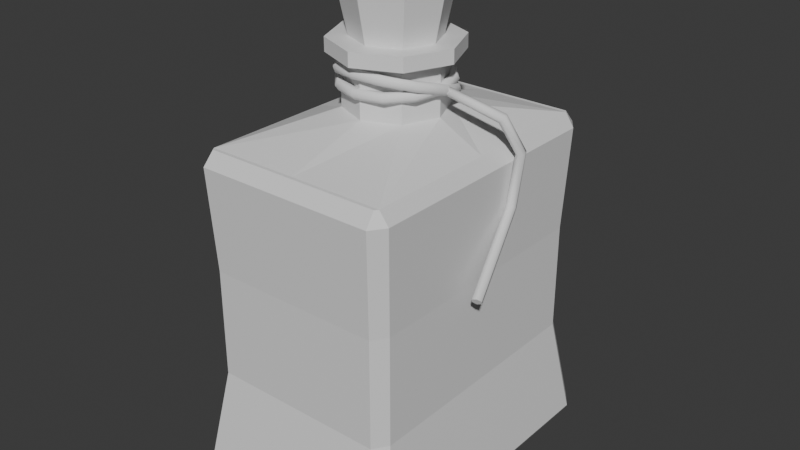 # Source: test_Bottle.blend  (saved by Blender 4.5.90; exported with 4.5.12 LTS)
import bpy
from mathutils import Matrix  # noqa: F401  (used for matrix-valued properties, if any)

bpy.ops.wm.read_factory_settings(use_empty=True)
scene = bpy.context.scene
scene.name = 'Scene'

# ---- collections
col_collection = bpy.data.collections.new('Collection'); scene.collection.children.link(col_collection)

# ---- materials (node trees are filled in below, after node groups)
mat_material = bpy.data.materials.new('Material')
mat_material.alpha_threshold = 0.0
mat_material.roughness = 0.5
mat_material.line_color = (0.0, 0.0, 0.0, 1.0)

# ---- material node trees
mat_material.use_nodes = True; mat_material.node_tree.nodes.clear()
_N = mat_material.node_tree.nodes; _L = mat_material.node_tree.links
n0 = _N.new('ShaderNodeOutputMaterial'); n0.name = 'Material Output'; n0.location = (200, 100)
n1 = _N.new('ShaderNodeBsdfPrincipled'); n1.name = 'Principled BSDF'; n1.location = (-200, 100)
n1.inputs[3].default_value = 1.45
_L.new(n1.outputs[0], n0.inputs[0])
n0.is_active_output = True

# ---- world
world_world = bpy.data.worlds.new('World'); scene.world = world_world
world_world.use_nodes = True; world_world.node_tree.nodes.clear()
_N = world_world.node_tree.nodes; _L = world_world.node_tree.links
n0 = _N.new('ShaderNodeOutputWorld'); n0.name = 'World Output'; n0.location = (200, 100)
n1 = _N.new('ShaderNodeBackground'); n1.name = 'Background'; n1.location = (-200, 100)
n1.inputs[0].default_value = (0.05088, 0.05088, 0.05088, 1.0)
_L.new(n1.outputs[0], n0.inputs[0])
n0.is_active_output = True
world_world.color = (0.05088, 0.05088, 0.05088)
world_world.sun_shadow_jitter_overblur = 0.0

# ---- meshes
me_cube = bpy.data.meshes.new('Cube')
me_cube.from_pydata([(0.9595, 0.8631, 1.32), (0.9595, 0.8631, 0.6802), (0.8631, 0.9595, 0.6802), (0.8631, 0.9595, 1.32), (-0.8631, -0.9595, 0.6802), (-0.8631, -0.9595, 1.32), (-0.9595, -0.8631, 1.32), (-0.9595, -0.8631, 0.6802), (0.8631, -0.9595, 1.32), (0.8631, -0.9595, 0.6802), (0.9595, -0.8631, 0.6802), (0.9595, -0.8631, 1.32), (-0.8631, 0.9595, 1.32), (-0.8631, 0.9595, 0.6802), (-0.9595, 0.8631, 0.6802), (-0.9595, 0.8631, 1.32), (0.9827, 1.035, 0.0), (0.9842, 1.094, 0.07301), (1.094, 0.9842, 0.07301), (1.019, 0.9988, 0.0), (1.019, -0.9988, 0.0), (1.094, -0.9842, 0.07301), (0.9827, -1.035, 0.0), (0.9842, -1.094, 0.07301), (-1.019, 0.9988, 0.0), (-1.094, 0.9842, 0.07301), (-0.9827, 1.035, 0.0), (-0.9842, 1.094, 0.07301), (-0.9827, -1.035, 0.0), (-0.9842, -1.094, 0.07301), (-1.094, -0.9842, 0.07301), (-1.019, -0.9988, 0.0), (0.333, 0.2332, 2.137), (0.9954, 0.8954, 1.923), (0.8831, 0.923, 2.0), (0.8954, 0.9954, 1.923), (0.8831, -0.923, 2.0), (0.8954, -0.9954, 1.923), (0.9954, -0.8954, 1.923), (0.333, -0.2332, 2.137), (-0.8831, 0.923, 2.0), (-0.8954, 0.9954, 1.923), (-0.9954, 0.8954, 1.923), (-0.333, 0.2332, 2.137), (-0.333, -0.2332, 2.137), (-0.9954, -0.8954, 1.923), (-0.8831, -0.923, 2.0), (-0.8954, -0.9954, 1.923), (0.9072, 0.8995, 2.0), (0.9072, -0.8995, 2.0), (-0.9072, -0.8995, 2.0), (-0.9072, 0.8995, 2.0), (-0.9595, 0.0, 0.6802), (-0.9595, 0.0, 1.32), (0.9595, 0.0, 0.6802), (0.9595, 0.0, 1.32), (1.019, 0.0, 0.0), (1.094, 0.0, 0.07301), (-1.094, 0.0, 0.07301), (-1.019, 0.0, 0.0), (0.9072, 0.0, 2.0), (0.9954, 0.0, 1.923), (-0.9954, 0.0, 1.923), (-0.9072, 0.0, 2.0), (0.4709, 2.49e-08, 2.137), (-0.4709, -2.49e-08, 2.137), (0.0, -0.9595, 0.6802), (0.0, -0.9595, 1.32), (0.0, 0.9595, 0.6802), (0.0, 0.9595, 1.32), (0.0, 1.035, 0.0), (0.0, 1.094, 0.07301), (0.0, -1.094, 0.07301), (0.0, -1.035, 0.0), (1.192e-07, 0.9988, 0.0), (1.192e-07, -0.9988, 0.0), (0.0, 0.923, 2.0), (0.0, 0.9954, 1.923), (0.0, -0.9954, 1.923), (0.0, -0.923, 2.0), (0.0, 0.8995, 2.0), (0.0, -0.8995, 2.0), (-4.3e-08, 0.3298, 2.137), (2.81e-08, -0.3298, 2.137), (0.6031, 3.243e-08, 2.432), (1.192e-07, 0.0, 0.0), (0.4709, 2.49e-08, 2.432), (0.333, -0.2332, 2.432), (-0.4709, -2.49e-08, 2.432), (-0.333, 0.2332, 2.432), (-4.3e-08, 0.3298, 2.432), (0.333, 0.2332, 2.432), (2.81e-08, -0.3298, 2.432), (-0.333, -0.2332, 2.432), (0.4264, -0.2987, 2.432), (-0.6031, -3.135e-08, 2.432), (-0.4264, 0.2987, 2.432), (-5.43e-08, 0.4224, 2.432), (0.4264, 0.2987, 2.432), (3.676e-08, -0.4224, 2.432), (-0.4264, -0.2987, 2.432), (7.71e-10, 5.402e-10, 2.512), (0.6031, 3.243e-08, 2.512), (0.4264, -0.2987, 2.512), (-0.6031, -3.135e-08, 2.512), (-0.4264, 0.2987, 2.512), (-5.43e-08, 0.4224, 2.512), (0.4264, 0.2987, 2.512), (3.676e-08, -0.4224, 2.512), (-0.4264, -0.2987, 2.512)], [], [(52, 14, 15, 53), (66, 4, 5, 67), (54, 10, 11, 55), (68, 2, 3, 69), (12, 15, 14, 13), (8, 11, 10, 9), (4, 7, 6, 5), (0, 3, 2, 1), (19, 18, 17, 16), (31, 30, 29, 28), (22, 23, 21, 20), (26, 27, 25, 24), (70, 71, 27, 26), (56, 57, 18, 19), (58, 59, 24, 25), (72, 73, 28, 29), (74, 70, 26, 24), (71, 17, 2, 68), (1, 2, 17, 18), (57, 21, 10, 54), (85, 75, 20, 56), (75, 73, 22, 20), (9, 10, 21, 23), (72, 29, 4, 66), (58, 25, 14, 52), (13, 14, 25, 27), (29, 30, 7, 4), (34, 35, 33, 48), (46, 47, 45, 50), (49, 38, 37, 36), (51, 42, 41, 40), (76, 77, 35, 34), (60, 61, 38, 49), (62, 63, 50, 45), (78, 79, 36, 37), (33, 35, 3, 0), (80, 76, 34, 48), (55, 11, 38, 61), (82, 90, 89, 43), (69, 3, 35, 77), (37, 38, 11, 8), (81, 79, 46, 50), (67, 5, 47, 78), (41, 42, 15, 12), (53, 15, 42, 62), (5, 6, 45, 47), (64, 60, 49, 39), (65, 63, 51, 43), (82, 80, 48, 32), (83, 81, 50, 44), (44, 50, 63, 65), (32, 48, 60, 64), (6, 53, 62, 45), (65, 88, 93, 44), (0, 55, 61, 33), (42, 51, 63, 62), (48, 33, 61, 60), (30, 58, 52, 7), (74, 85, 56, 19), (18, 57, 54, 1), (30, 31, 59, 58), (20, 21, 57, 56), (1, 54, 55, 0), (7, 52, 53, 6), (24, 59, 85, 74), (43, 89, 88, 65), (39, 49, 81, 83), (43, 51, 80, 82), (8, 67, 78, 37), (49, 36, 79, 81), (12, 69, 77, 41), (83, 92, 87, 39), (51, 40, 76, 80), (47, 46, 79, 78), (40, 41, 77, 76), (23, 72, 66, 9), (31, 28, 73, 75), (59, 31, 75, 85), (27, 71, 68, 13), (19, 16, 70, 74), (23, 22, 73, 72), (16, 17, 71, 70), (13, 68, 69, 12), (9, 66, 67, 8), (90, 97, 96, 89), (87, 94, 84, 86), (91, 98, 97, 90), (86, 84, 98, 91), (32, 91, 90, 82), (39, 87, 86, 64), (44, 93, 92, 83), (64, 86, 91, 32), (94, 103, 102, 84), (98, 107, 106, 97), (84, 102, 107, 98), (100, 109, 108, 99), (88, 95, 100, 93), (92, 99, 94, 87), (89, 96, 95, 88), (93, 100, 99, 92), (105, 106, 101, 104), (103, 108, 101, 102), (97, 106, 105, 96), (95, 104, 109, 100), (99, 108, 103, 94), (96, 105, 104, 95), (107, 102, 101, 106), (101, 108, 109, 104)])
_uv = me_cube.uv_layers.new(name='UVMap')
_uv.uv.foreach_set('vector', [0.4583, 0.125, 0.4583, 0.2374, 0.5417, 0.2374, 0.5417, 0.125, 0.4573, 0.8718, 0.4583, 0.9874, 0.5417, 0.9874, 0.5427, 0.8718, 0.4583, 0.625, 0.4583, 0.7374, 0.5417, 0.7374, 0.5417, 0.625, 0.4573, 0.3782, 0.4562, 0.4938, 0.5438, 0.4938, 0.5427, 0.3782, 0.5417, 0.2626, 0.5417, 0.2374, 0.4583, 0.2374, 0.4583, 0.2626, 0.5438, 0.7562, 0.5417, 0.7374, 0.4583, 0.7374, 0.4562, 0.7562, 0.4583, 0.0, 0.4583, 0.01256, 0.5417, 0.01256, 0.5417, 0.0, 0.5417, 0.5126, 0.5438, 0.4938, 0.4562, 0.4938, 0.4583, 0.5126, 0.3648, 0.5126, 0.3839, 0.5126, 0.3766, 0.4938, 0.3626, 0.5065, 0.1352, 0.7374, 0.125, 0.7359, 0.1392, 0.75, 0.1394, 0.7415, 0.3626, 0.7435, 0.3766, 0.7562, 0.3839, 0.7374, 0.3648, 0.7374, 0.1394, 0.5085, 0.1392, 0.5, 0.125, 0.5141, 0.1352, 0.5126, 0.251, 0.5075, 0.2579, 0.4969, 0.1392, 0.5, 0.1394, 0.5085, 0.3648, 0.625, 0.3839, 0.625, 0.3839, 0.5126, 0.3648, 0.5126, 0.125, 0.625, 0.1352, 0.625, 0.1352, 0.5126, 0.125, 0.5141, 0.2579, 0.7531, 0.251, 0.7425, 0.1394, 0.7415, 0.1392, 0.75, 0.25, 0.5126, 0.251, 0.5075, 0.1394, 0.5085, 0.1352, 0.5126, 0.3803, 0.3782, 0.3766, 0.4938, 0.4562, 0.4938, 0.4573, 0.3782, 0.4583, 0.5126, 0.4562, 0.4938, 0.3766, 0.4938, 0.3839, 0.5126, 0.3839, 0.625, 0.3839, 0.7374, 0.4583, 0.7374, 0.4583, 0.625, 0.25, 0.625, 0.25, 0.7374, 0.3648, 0.7374, 0.3648, 0.625, 0.25, 0.7374, 0.251, 0.7425, 0.3626, 0.7435, 0.3648, 0.7374, 0.4562, 0.7562, 0.4583, 0.7374, 0.3839, 0.7374, 0.3766, 0.7562, 0.3803, 0.8718, 0.3839, 0.9874, 0.4583, 0.9874, 0.4573, 0.8718, 0.3839, 0.125, 0.3839, 0.2374, 0.4583, 0.2374, 0.4583, 0.125, 0.4583, 0.2626, 0.4583, 0.2374, 0.3839, 0.2374, 0.3839, 0.2626, 0.3839, 0.0, 0.3839, 0.01256, 0.4583, 0.01256, 0.4583, 0.0, 0.6328, 0.4952, 0.6215, 0.4938, 0.6156, 0.5126, 0.6366, 0.5126, 0.625, 0.003786, 0.6156, 0.0, 0.6156, 0.01256, 0.625, 0.01233, 0.6366, 0.7374, 0.6156, 0.7374, 0.6215, 0.7562, 0.6328, 0.7548, 0.625, 0.2379, 0.6156, 0.2374, 0.6156, 0.2626, 0.6251, 0.2642, 0.6289, 0.3797, 0.6185, 0.3782, 0.6215, 0.4938, 0.6328, 0.4952, 0.6366, 0.625, 0.6156, 0.625, 0.6156, 0.7374, 0.6366, 0.7374, 0.6156, 0.125, 0.625, 0.1251, 0.625, 0.01233, 0.6156, 0.01256, 0.6185, 0.8718, 0.6289, 0.8701, 0.6328, 0.7548, 0.6215, 0.7562, 0.6156, 0.5126, 0.6215, 0.4938, 0.5438, 0.4938, 0.5417, 0.5126, 0.75, 0.5126, 0.7466, 0.5024, 0.6328, 0.4952, 0.6366, 0.5126, 0.5417, 0.625, 0.5417, 0.7374, 0.6156, 0.7374, 0.6156, 0.625, 0.75, 0.569, 0.75, 0.569, 0.807, 0.569, 0.807, 0.569, 0.5427, 0.3782, 0.5438, 0.4938, 0.6215, 0.4938, 0.6185, 0.3782, 0.6215, 0.7562, 0.6156, 0.7374, 0.5417, 0.7374, 0.5438, 0.7562, 0.75, 0.7374, 0.7466, 0.7476, 0.8604, 0.7404, 0.8634, 0.7374, 0.5427, 0.8718, 0.5417, 0.9874, 0.6156, 0.9874, 0.6185, 0.8718, 0.6156, 0.2626, 0.6156, 0.2374, 0.5417, 0.2374, 0.5417, 0.2626, 0.5417, 0.125, 0.5417, 0.2374, 0.6156, 0.2374, 0.6156, 0.125, 0.5417, 0.0, 0.5417, 0.01256, 0.6156, 0.01256, 0.6156, 0.0, 0.693, 0.625, 0.6366, 0.625, 0.6366, 0.7374, 0.693, 0.681, 0.807, 0.625, 0.8634, 0.625, 0.8634, 0.5126, 0.807, 0.569, 0.75, 0.569, 0.75, 0.5126, 0.6366, 0.5126, 0.693, 0.569, 0.75, 0.681, 0.75, 0.7374, 0.8634, 0.7374, 0.807, 0.681, 0.807, 0.681, 0.8634, 0.7374, 0.8634, 0.625, 0.807, 0.625, 0.693, 0.569, 0.6366, 0.5126, 0.6366, 0.625, 0.693, 0.625, 0.5417, 0.01256, 0.5417, 0.125, 0.6156, 0.125, 0.6156, 0.01256, 0.807, 0.625, 0.807, 0.625, 0.807, 0.681, 0.807, 0.681, 0.5417, 0.5126, 0.5417, 0.625, 0.6156, 0.625, 0.6156, 0.5126, 0.6156, 0.2374, 0.625, 0.2379, 0.625, 0.1251, 0.6156, 0.125, 0.6366, 0.5126, 0.6156, 0.5126, 0.6156, 0.625, 0.6366, 0.625, 0.3839, 0.01256, 0.3839, 0.125, 0.4583, 0.125, 0.4583, 0.01256, 0.25, 0.5126, 0.25, 0.625, 0.3648, 0.625, 0.3648, 0.5126, 0.3839, 0.5126, 0.3839, 0.625, 0.4583, 0.625, 0.4583, 0.5126, 0.125, 0.7359, 0.1352, 0.7374, 0.1352, 0.625, 0.125, 0.625, 0.3648, 0.7374, 0.3839, 0.7374, 0.3839, 0.625, 0.3648, 0.625, 0.4583, 0.5126, 0.4583, 0.625, 0.5417, 0.625, 0.5417, 0.5126, 0.4583, 0.01256, 0.4583, 0.125, 0.5417, 0.125, 0.5417, 0.01256, 0.1352, 0.5126, 0.1352, 0.625, 0.25, 0.625, 0.25, 0.5126, 0.807, 0.569, 0.807, 0.569, 0.807, 0.625, 0.807, 0.625, 0.693, 0.681, 0.6366, 0.7374, 0.75, 0.7374, 0.75, 0.681, 0.807, 0.569, 0.8634, 0.5126, 0.75, 0.5126, 0.75, 0.569, 0.5438, 0.7562, 0.5427, 0.8718, 0.6185, 0.8718, 0.6215, 0.7562, 0.6366, 0.7374, 0.6328, 0.7548, 0.7466, 0.7476, 0.75, 0.7374, 0.5417, 0.2626, 0.5427, 0.3782, 0.6185, 0.3782, 0.6156, 0.2626, 0.75, 0.681, 0.75, 0.681, 0.693, 0.681, 0.693, 0.681, 0.8634, 0.5126, 0.8604, 0.5096, 0.7466, 0.5024, 0.75, 0.5126, 0.6156, 0.9874, 0.6251, 0.9853, 0.6289, 0.8701, 0.6185, 0.8718, 0.6251, 0.2642, 0.6156, 0.2626, 0.6185, 0.3782, 0.6289, 0.3797, 0.3766, 0.7562, 0.3803, 0.8718, 0.4573, 0.8718, 0.4562, 0.7562, 0.1352, 0.7374, 0.1394, 0.7415, 0.251, 0.7425, 0.25, 0.7374, 0.1352, 0.625, 0.1352, 0.7374, 0.25, 0.7374, 0.25, 0.625, 0.3839, 0.2626, 0.3803, 0.3782, 0.4573, 0.3782, 0.4583, 0.2626, 0.3648, 0.5126, 0.3626, 0.5065, 0.251, 0.5075, 0.25, 0.5126, 0.3766, 0.7562, 0.3626, 0.7435, 0.251, 0.7425, 0.2579, 0.7531, 0.3626, 0.5065, 0.3766, 0.4938, 0.2579, 0.4969, 0.251, 0.5075, 0.4583, 0.2626, 0.4573, 0.3782, 0.5427, 0.3782, 0.5417, 0.2626, 0.4562, 0.7562, 0.4573, 0.8718, 0.5427, 0.8718, 0.5438, 0.7562, 0.75, 0.569, 0.75, 0.569, 0.807, 0.569, 0.807, 0.569, 0.693, 0.681, 0.693, 0.681, 0.693, 0.625, 0.693, 0.625, 0.693, 0.569, 0.693, 0.569, 0.75, 0.569, 0.75, 0.569, 0.693, 0.625, 0.693, 0.625, 0.693, 0.569, 0.693, 0.569, 0.693, 0.569, 0.693, 0.569, 0.75, 0.569, 0.75, 0.569, 0.693, 0.681, 0.693, 0.681, 0.693, 0.625, 0.693, 0.625, 0.807, 0.681, 0.807, 0.681, 0.75, 0.681, 0.75, 0.681, 0.693, 0.625, 0.693, 0.625, 0.693, 0.569, 0.693, 0.569, 0.693, 0.681, 0.693, 0.681, 0.693, 0.625, 0.693, 0.625, 0.693, 0.569, 0.693, 0.569, 0.75, 0.569, 0.75, 0.569, 0.693, 0.625, 0.693, 0.625, 0.693, 0.569, 0.693, 0.569, 0.807, 0.681, 0.807, 0.681, 0.75, 0.681, 0.75, 0.681, 0.807, 0.625, 0.807, 0.625, 0.807, 0.681, 0.807, 0.681, 0.75, 0.681, 0.75, 0.681, 0.693, 0.681, 0.693, 0.681, 0.807, 0.569, 0.807, 0.569, 0.807, 0.625, 0.807, 0.625, 0.807, 0.681, 0.807, 0.681, 0.75, 0.681, 0.75, 0.681, 0.807, 0.569, 0.75, 0.569, 0.75, 0.625, 0.807, 0.625, 0.693, 0.681, 0.75, 0.681, 0.75, 0.625, 0.693, 0.625, 0.75, 0.569, 0.75, 0.569, 0.807, 0.569, 0.807, 0.569, 0.807, 0.625, 0.807, 0.625, 0.807, 0.681, 0.807, 0.681, 0.75, 0.681, 0.75, 0.681, 0.693, 0.681, 0.693, 0.681, 0.807, 0.569, 0.807, 0.569, 0.807, 0.625, 0.807, 0.625, 0.693, 0.569, 0.693, 0.625, 0.75, 0.625, 0.75, 0.569, 0.75, 0.625, 0.75, 0.681, 0.807, 0.681, 0.807, 0.625])
me_cube.materials.append(mat_material)
me_cube.use_mirror_vertex_groups = False
me_cube.update()
me_cube_001 = bpy.data.meshes.new('Cube.001')
me_cube_001.from_pydata([(0.3656, 1.942e-08, 2.385), (0.264, -0.1718, 2.385), (-0.3656, -1.796e-08, 2.385), (-0.264, 0.1718, 2.385), (-3.529e-08, 0.2484, 2.385), (0.264, 0.1718, 2.385), (2.255e-08, -0.2484, 2.385), (-0.264, -0.1718, 2.385), (6.012e-10, 4.212e-10, 2.385), (7.71e-10, 5.402e-10, 2.894), (0.5448, 2.839e-08, 2.894), (-0.5448, -2.731e-08, 2.894), (-5.187e-08, 0.3701, 2.894), (3.433e-08, -0.3701, 2.894), (0.3934, -0.256, 2.894), (-0.3934, 0.256, 2.894), (0.3934, 0.256, 2.894), (-0.3934, -0.256, 2.894)], [], [(8, 6, 7, 2), (4, 8, 2, 3), (5, 0, 8, 4), (0, 1, 6, 8), (9, 11, 17, 13), (12, 15, 11, 9), (16, 12, 9, 10), (10, 9, 13, 14), (2, 7, 17, 11), (6, 1, 14, 13), (3, 2, 11, 15), (4, 3, 15, 12), (0, 5, 16, 10), (5, 4, 12, 16), (1, 0, 10, 14), (7, 6, 13, 17)])
_uv = me_cube_001.uv_layers.new(name='UVMap')
_uv.uv.foreach_set('vector', [0.75, 0.625, 0.75, 0.6741, 0.7999, 0.6714, 0.8015, 0.625, 0.75, 0.5759, 0.75, 0.625, 0.8015, 0.625, 0.7999, 0.5786, 0.7001, 0.5786, 0.6985, 0.625, 0.75, 0.625, 0.75, 0.5759, 0.6985, 0.625, 0.7001, 0.6714, 0.75, 0.6741, 0.75, 0.625, 0.75, 0.625, 0.8015, 0.625, 0.7999, 0.6714, 0.75, 0.6741, 0.75, 0.5759, 0.7999, 0.5786, 0.8015, 0.625, 0.75, 0.625, 0.7001, 0.5786, 0.75, 0.5759, 0.75, 0.625, 0.6985, 0.625, 0.6985, 0.625, 0.75, 0.625, 0.75, 0.6741, 0.7001, 0.6714, 0.8015, 0.625, 0.7999, 0.6714, 0.7999, 0.6714, 0.8015, 0.625, 0.75, 0.6741, 0.7001, 0.6714, 0.7001, 0.6714, 0.75, 0.6741, 0.7999, 0.5786, 0.8015, 0.625, 0.8015, 0.625, 0.7999, 0.5786, 0.75, 0.5759, 0.7999, 0.5786, 0.7999, 0.5786, 0.75, 0.5759, 0.6985, 0.625, 0.7001, 0.5786, 0.7001, 0.5786, 0.6985, 0.625, 0.7001, 0.5786, 0.75, 0.5759, 0.75, 0.5759, 0.7001, 0.5786, 0.7001, 0.6714, 0.6985, 0.625, 0.6985, 0.625, 0.7001, 0.6714, 0.7999, 0.6714, 0.75, 0.6741, 0.75, 0.6741, 0.7999, 0.6714])
me_cube_001.materials.append(mat_material)
me_cube_001.use_mirror_vertex_groups = False
me_cube_001.update()
me_b_ziercircle = bpy.data.meshes.new('BézierCircle')
me_b_ziercircle.from_pydata([(1.49e-08, -1.05, 0.0866), (-1.304e-08, -0.95, 0.0866), (-2.98e-08, -0.9, 7.451e-09), (-1.118e-08, -0.95, -0.0866), (1.211e-08, -1.05, -0.0866), (2.98e-08, -1.1, 0.0), (-0.5297, -0.9067, 0.0866), (-0.4796, -0.8202, 0.0866), (-0.4545, -0.7769, 7.451e-09), (-0.4796, -0.8202, -0.0866), (-0.5297, -0.9067, -0.0866), (-0.5548, -0.95, 0.0), (-0.9067, -0.5297, 0.0866), (-0.8202, -0.4796, 0.0866), (-0.7769, -0.4545, 7.451e-09), (-0.8202, -0.4796, -0.0866), (-0.9067, -0.5297, -0.0866), (-0.95, -0.5548, 0.0), (-1.05, -1.863e-08, 0.0866), (-0.95, 1.863e-08, 0.0866), (-0.9, 3.372e-08, 7.412e-09), (-0.95, 1.863e-08, -0.0866), (-1.05, -1.863e-08, -0.0866), (-1.1, -3.372e-08, 1.331e-09), (-0.9067, 0.5297, 0.0866), (-0.8202, 0.4796, 0.0866), (-0.7769, 0.4545, 7.451e-09), (-0.8202, 0.4796, -0.0866), (-0.9067, 0.5297, -0.0866), (-0.95, 0.5548, 0.0), (-0.5297, 0.9067, 0.0866), (-0.4796, 0.8202, 0.0866), (-0.4545, 0.7769, 9.313e-09), (-0.4796, 0.8202, -0.0866), (-0.5297, 0.9067, -0.0866), (-0.5548, 0.95, 0.0), (-2.421e-08, 1.05, 0.0866), (2.235e-08, 0.95, 0.0866), (5.215e-08, 0.9, 7.451e-09), (2.794e-08, 0.95, -0.0866), (-2.608e-08, 1.05, -0.0866), (-5.215e-08, 1.1, 0.0), (0.5297, 0.9067, 0.0866), (0.4796, 0.8202, 0.0866), (0.4545, 0.7769, 5.588e-09), (0.4796, 0.8202, -0.0866), (0.5297, 0.9067, -0.0866), (0.5548, 0.95, 0.0), (0.9067, 0.5297, 0.0866), (0.8202, 0.4796, 0.0866), (0.7769, 0.4545, 2.794e-09), (0.8202, 0.4796, -0.0866), (0.9067, 0.5297, -0.0866), (0.95, 0.5548, 4.657e-09), (1.05, 3.115e-08, 0.0866), (0.95, -3.115e-08, 0.0866), (0.9, -6.743e-08, 5.815e-09), (0.95, -3.487e-08, -0.0866), (1.05, 3.115e-08, -0.0866), (1.1, 6.743e-08, 2.928e-09), (0.9067, -0.5297, 0.0866), (0.8202, -0.4796, 0.0866), (0.7769, -0.4545, 3.725e-09), (0.8202, -0.4796, -0.0866), (0.9067, -0.5297, -0.0866), (0.95, -0.5548, 4.657e-09), (0.5297, -0.9067, 0.0866), (0.4796, -0.8202, 0.0866), (0.4545, -0.7769, 1.863e-09), (0.4796, -0.8202, -0.0866), (0.5297, -0.9067, -0.0866), (0.5548, -0.95, 3.725e-09)], [], [(0, 6, 11, 5), (1, 7, 6, 0), (2, 8, 7, 1), (3, 9, 8, 2), (4, 10, 9, 3), (5, 11, 10, 4), (6, 12, 17, 11), (7, 13, 12, 6), (8, 14, 13, 7), (9, 15, 14, 8), (10, 16, 15, 9), (11, 17, 16, 10), (12, 18, 23, 17), (13, 19, 18, 12), (14, 20, 19, 13), (15, 21, 20, 14), (16, 22, 21, 15), (17, 23, 22, 16), (18, 24, 29, 23), (19, 25, 24, 18), (20, 26, 25, 19), (21, 27, 26, 20), (22, 28, 27, 21), (23, 29, 28, 22), (24, 30, 35, 29), (25, 31, 30, 24), (26, 32, 31, 25), (27, 33, 32, 26), (28, 34, 33, 27), (29, 35, 34, 28), (30, 36, 41, 35), (31, 37, 36, 30), (32, 38, 37, 31), (33, 39, 38, 32), (34, 40, 39, 33), (35, 41, 40, 34), (36, 42, 47, 41), (37, 43, 42, 36), (38, 44, 43, 37), (39, 45, 44, 38), (40, 46, 45, 39), (41, 47, 46, 40), (42, 48, 53, 47), (43, 49, 48, 42), (44, 50, 49, 43), (45, 51, 50, 44), (46, 52, 51, 45), (47, 53, 52, 46), (48, 54, 59, 53), (49, 55, 54, 48), (50, 56, 55, 49), (51, 57, 56, 50), (52, 58, 57, 51), (53, 59, 58, 52), (54, 60, 65, 59), (55, 61, 60, 54), (56, 62, 61, 55), (57, 63, 62, 56), (58, 64, 63, 57), (59, 65, 64, 58), (60, 66, 71, 65), (61, 67, 66, 60), (62, 68, 67, 61), (63, 69, 68, 62), (64, 70, 69, 63), (65, 71, 70, 64), (66, 0, 5, 71), (67, 1, 0, 66), (68, 2, 1, 67), (69, 3, 2, 68), (70, 4, 3, 69), (71, 5, 4, 70)])
me_b_ziercircle.polygons.foreach_set('use_smooth', [True] * 72)
_uv = me_b_ziercircle.uv_layers.new(name='UVMap')
_uv.uv.foreach_set('vector', [0.0, 1.0, 0.08333, 1.0, 0.08333, 0.8333, 0.0, 0.8333, 0.0, 0.1667, 0.08333, 0.1667, 0.08333, 0.0, 0.0, 0.0, 0.0, 0.3333, 0.08333, 0.3333, 0.08333, 0.1667, 0.0, 0.1667, 0.0, 0.5, 0.08333, 0.5, 0.08333, 0.3333, 0.0, 0.3333, 0.0, 0.6667, 0.08333, 0.6667, 0.08333, 0.5, 0.0, 0.5, 0.0, 0.8333, 0.08333, 0.8333, 0.08333, 0.6667, 0.0, 0.6667, 0.08333, 1.0, 0.1667, 1.0, 0.1667, 0.8333, 0.08333, 0.8333, 0.08333, 0.1667, 0.1667, 0.1667, 0.1667, 0.0, 0.08333, 0.0, 0.08333, 0.3333, 0.1667, 0.3333, 0.1667, 0.1667, 0.08333, 0.1667, 0.08333, 0.5, 0.1667, 0.5, 0.1667, 0.3333, 0.08333, 0.3333, 0.08333, 0.6667, 0.1667, 0.6667, 0.1667, 0.5, 0.08333, 0.5, 0.08333, 0.8333, 0.1667, 0.8333, 0.1667, 0.6667, 0.08333, 0.6667, 0.1667, 1.0, 0.25, 1.0, 0.25, 0.8333, 0.1667, 0.8333, 0.1667, 0.1667, 0.25, 0.1667, 0.25, 0.0, 0.1667, 0.0, 0.1667, 0.3333, 0.25, 0.3333, 0.25, 0.1667, 0.1667, 0.1667, 0.1667, 0.5, 0.25, 0.5, 0.25, 0.3333, 0.1667, 0.3333, 0.1667, 0.6667, 0.25, 0.6667, 0.25, 0.5, 0.1667, 0.5, 0.1667, 0.8333, 0.25, 0.8333, 0.25, 0.6667, 0.1667, 0.6667, 0.25, 1.0, 0.3333, 1.0, 0.3333, 0.8333, 0.25, 0.8333, 0.25, 0.1667, 0.3333, 0.1667, 0.3333, 0.0, 0.25, 0.0, 0.25, 0.3333, 0.3333, 0.3333, 0.3333, 0.1667, 0.25, 0.1667, 0.25, 0.5, 0.3333, 0.5, 0.3333, 0.3333, 0.25, 0.3333, 0.25, 0.6667, 0.3333, 0.6667, 0.3333, 0.5, 0.25, 0.5, 0.25, 0.8333, 0.3333, 0.8333, 0.3333, 0.6667, 0.25, 0.6667, 0.3333, 1.0, 0.4167, 1.0, 0.4167, 0.8333, 0.3333, 0.8333, 0.3333, 0.1667, 0.4167, 0.1667, 0.4167, 0.0, 0.3333, 0.0, 0.3333, 0.3333, 0.4167, 0.3333, 0.4167, 0.1667, 0.3333, 0.1667, 0.3333, 0.5, 0.4167, 0.5, 0.4167, 0.3333, 0.3333, 0.3333, 0.3333, 0.6667, 0.4167, 0.6667, 0.4167, 0.5, 0.3333, 0.5, 0.3333, 0.8333, 0.4167, 0.8333, 0.4167, 0.6667, 0.3333, 0.6667, 0.4167, 1.0, 0.5, 1.0, 0.5, 0.8333, 0.4167, 0.8333, 0.4167, 0.1667, 0.5, 0.1667, 0.5, 0.0, 0.4167, 0.0, 0.4167, 0.3333, 0.5, 0.3333, 0.5, 0.1667, 0.4167, 0.1667, 0.4167, 0.5, 0.5, 0.5, 0.5, 0.3333, 0.4167, 0.3333, 0.4167, 0.6667, 0.5, 0.6667, 0.5, 0.5, 0.4167, 0.5, 0.4167, 0.8333, 0.5, 0.8333, 0.5, 0.6667, 0.4167, 0.6667, 0.5, 1.0, 0.5833, 1.0, 0.5833, 0.8333, 0.5, 0.8333, 0.5, 0.1667, 0.5833, 0.1667, 0.5833, 0.0, 0.5, 0.0, 0.5, 0.3333, 0.5833, 0.3333, 0.5833, 0.1667, 0.5, 0.1667, 0.5, 0.5, 0.5833, 0.5, 0.5833, 0.3333, 0.5, 0.3333, 0.5, 0.6667, 0.5833, 0.6667, 0.5833, 0.5, 0.5, 0.5, 0.5, 0.8333, 0.5833, 0.8333, 0.5833, 0.6667, 0.5, 0.6667, 0.5833, 1.0, 0.6667, 1.0, 0.6667, 0.8333, 0.5833, 0.8333, 0.5833, 0.1667, 0.6667, 0.1667, 0.6667, 0.0, 0.5833, 0.0, 0.5833, 0.3333, 0.6667, 0.3333, 0.6667, 0.1667, 0.5833, 0.1667, 0.5833, 0.5, 0.6667, 0.5, 0.6667, 0.3333, 0.5833, 0.3333, 0.5833, 0.6667, 0.6667, 0.6667, 0.6667, 0.5, 0.5833, 0.5, 0.5833, 0.8333, 0.6667, 0.8333, 0.6667, 0.6667, 0.5833, 0.6667, 0.6667, 1.0, 0.75, 1.0, 0.75, 0.8333, 0.6667, 0.8333, 0.6667, 0.1667, 0.75, 0.1667, 0.75, 0.0, 0.6667, 0.0, 0.6667, 0.3333, 0.75, 0.3333, 0.75, 0.1667, 0.6667, 0.1667, 0.6667, 0.5, 0.75, 0.5, 0.75, 0.3333, 0.6667, 0.3333, 0.6667, 0.6667, 0.75, 0.6667, 0.75, 0.5, 0.6667, 0.5, 0.6667, 0.8333, 0.75, 0.8333, 0.75, 0.6667, 0.6667, 0.6667, 0.75, 1.0, 0.8333, 1.0, 0.8333, 0.8333, 0.75, 0.8333, 0.75, 0.1667, 0.8333, 0.1667, 0.8333, 0.0, 0.75, 0.0, 0.75, 0.3333, 0.8333, 0.3333, 0.8333, 0.1667, 0.75, 0.1667, 0.75, 0.5, 0.8333, 0.5, 0.8333, 0.3333, 0.75, 0.3333, 0.75, 0.6667, 0.8333, 0.6667, 0.8333, 0.5, 0.75, 0.5, 0.75, 0.8333, 0.8333, 0.8333, 0.8333, 0.6667, 0.75, 0.6667, 0.8333, 1.0, 0.9167, 1.0, 0.9167, 0.8333, 0.8333, 0.8333, 0.8333, 0.1667, 0.9167, 0.1667, 0.9167, 0.0, 0.8333, 0.0, 0.8333, 0.3333, 0.9167, 0.3333, 0.9167, 0.1667, 0.8333, 0.1667, 0.8333, 0.5, 0.9167, 0.5, 0.9167, 0.3333, 0.8333, 0.3333, 0.8333, 0.6667, 0.9167, 0.6667, 0.9167, 0.5, 0.8333, 0.5, 0.8333, 0.8333, 0.9167, 0.8333, 0.9167, 0.6667, 0.8333, 0.6667, 0.9167, 1.0, 1.0, 1.0, 1.0, 0.8333, 0.9167, 0.8333, 0.9167, 0.1667, 1.0, 0.1667, 1.0, 0.0, 0.9167, 0.0, 0.9167, 0.3333, 1.0, 0.3333, 1.0, 0.1667, 0.9167, 0.1667, 0.9167, 0.5, 1.0, 0.5, 1.0, 0.3333, 0.9167, 0.3333, 0.9167, 0.6667, 1.0, 0.6667, 1.0, 0.5, 0.9167, 0.5, 0.9167, 0.8333, 1.0, 0.8333, 1.0, 0.6667, 0.9167, 0.6667])
me_b_ziercircle.auto_texspace = False
me_b_ziercircle.update()
me_b_ziercircle_001 = bpy.data.meshes.new('BézierCircle.001')
me_b_ziercircle_001.from_pydata([(1.49e-08, -1.05, 0.0866), (-1.304e-08, -0.95, 0.0866), (-2.98e-08, -0.9, 7.451e-09), (-1.118e-08, -0.95, -0.0866), (1.211e-08, -1.05, -0.0866), (2.98e-08, -1.1, 0.0), (-0.5297, -0.9067, 0.0866), (-0.4796, -0.8202, 0.0866), (-0.4545, -0.7769, 7.451e-09), (-0.4796, -0.8202, -0.0866), (-0.5297, -0.9067, -0.0866), (-0.5548, -0.95, 0.0), (-0.9067, -0.5297, 0.0866), (-0.8202, -0.4796, 0.0866), (-0.7769, -0.4545, 7.451e-09), (-0.8202, -0.4796, -0.0866), (-0.9067, -0.5297, -0.0866), (-0.95, -0.5548, 0.0), (-1.05, -1.863e-08, 0.0866), (-0.95, 1.863e-08, 0.0866), (-0.9, 3.372e-08, 7.412e-09), (-0.95, 1.863e-08, -0.0866), (-1.05, -1.863e-08, -0.0866), (-1.1, -3.372e-08, 1.331e-09), (-0.9067, 0.5297, 0.0866), (-0.8202, 0.4796, 0.0866), (-0.7769, 0.4545, 7.451e-09), (-0.8202, 0.4796, -0.0866), (-0.9067, 0.5297, -0.0866), (-0.95, 0.5548, 0.0), (-0.5297, 0.9067, 0.0866), (-0.4796, 0.8202, 0.0866), (-0.4545, 0.7769, 9.313e-09), (-0.4796, 0.8202, -0.0866), (-0.5297, 0.9067, -0.0866), (-0.5548, 0.95, 0.0), (-2.421e-08, 1.05, 0.0866), (2.235e-08, 0.95, 0.0866), (5.215e-08, 0.9, 7.451e-09), (2.794e-08, 0.95, -0.0866), (-2.608e-08, 1.05, -0.0866), (-5.215e-08, 1.1, 0.0), (0.5297, 0.9067, 0.0866), (0.4796, 0.8202, 0.0866), (0.4545, 0.7769, 5.588e-09), (0.4796, 0.8202, -0.0866), (0.5297, 0.9067, -0.0866), (0.5548, 0.95, 0.0), (0.9067, 0.5297, 0.0866), (0.8202, 0.4796, 0.0866), (0.7769, 0.4545, 2.794e-09), (0.8202, 0.4796, -0.0866), (0.9067, 0.5297, -0.0866), (0.95, 0.5548, 4.657e-09), (1.05, 3.115e-08, 0.0866), (0.95, -3.115e-08, 0.0866), (0.9, -6.743e-08, 5.815e-09), (0.95, -3.487e-08, -0.0866), (1.05, 3.115e-08, -0.0866), (1.1, 6.743e-08, 2.928e-09), (0.9067, -0.5297, 0.0866), (0.8202, -0.4796, 0.0866), (0.7769, -0.4545, 3.725e-09), (0.8202, -0.4796, -0.0866), (0.9067, -0.5297, -0.0866), (0.95, -0.5548, 4.657e-09), (0.5297, -0.9067, 0.0866), (0.4796, -0.8202, 0.0866), (0.4545, -0.7769, 1.863e-09), (0.4796, -0.8202, -0.0866), (0.5297, -0.9067, -0.0866), (0.5548, -0.95, 3.725e-09)], [], [(0, 6, 11, 5), (1, 7, 6, 0), (2, 8, 7, 1), (3, 9, 8, 2), (4, 10, 9, 3), (5, 11, 10, 4), (6, 12, 17, 11), (7, 13, 12, 6), (8, 14, 13, 7), (9, 15, 14, 8), (10, 16, 15, 9), (11, 17, 16, 10), (12, 18, 23, 17), (13, 19, 18, 12), (14, 20, 19, 13), (15, 21, 20, 14), (16, 22, 21, 15), (17, 23, 22, 16), (18, 24, 29, 23), (19, 25, 24, 18), (20, 26, 25, 19), (21, 27, 26, 20), (22, 28, 27, 21), (23, 29, 28, 22), (24, 30, 35, 29), (25, 31, 30, 24), (26, 32, 31, 25), (27, 33, 32, 26), (28, 34, 33, 27), (29, 35, 34, 28), (30, 36, 41, 35), (31, 37, 36, 30), (32, 38, 37, 31), (33, 39, 38, 32), (34, 40, 39, 33), (35, 41, 40, 34), (36, 42, 47, 41), (37, 43, 42, 36), (38, 44, 43, 37), (39, 45, 44, 38), (40, 46, 45, 39), (41, 47, 46, 40), (42, 48, 53, 47), (43, 49, 48, 42), (44, 50, 49, 43), (45, 51, 50, 44), (46, 52, 51, 45), (47, 53, 52, 46), (48, 54, 59, 53), (49, 55, 54, 48), (50, 56, 55, 49), (51, 57, 56, 50), (52, 58, 57, 51), (53, 59, 58, 52), (54, 60, 65, 59), (55, 61, 60, 54), (56, 62, 61, 55), (57, 63, 62, 56), (58, 64, 63, 57), (59, 65, 64, 58), (60, 66, 71, 65), (61, 67, 66, 60), (62, 68, 67, 61), (63, 69, 68, 62), (64, 70, 69, 63), (65, 71, 70, 64), (66, 0, 5, 71), (67, 1, 0, 66), (68, 2, 1, 67), (69, 3, 2, 68), (70, 4, 3, 69), (71, 5, 4, 70)])
me_b_ziercircle_001.polygons.foreach_set('use_smooth', [True] * 72)
_uv = me_b_ziercircle_001.uv_layers.new(name='UVMap')
_uv.uv.foreach_set('vector', [0.0, 1.0, 0.08333, 1.0, 0.08333, 0.8333, 0.0, 0.8333, 0.0, 0.1667, 0.08333, 0.1667, 0.08333, 0.0, 0.0, 0.0, 0.0, 0.3333, 0.08333, 0.3333, 0.08333, 0.1667, 0.0, 0.1667, 0.0, 0.5, 0.08333, 0.5, 0.08333, 0.3333, 0.0, 0.3333, 0.0, 0.6667, 0.08333, 0.6667, 0.08333, 0.5, 0.0, 0.5, 0.0, 0.8333, 0.08333, 0.8333, 0.08333, 0.6667, 0.0, 0.6667, 0.08333, 1.0, 0.1667, 1.0, 0.1667, 0.8333, 0.08333, 0.8333, 0.08333, 0.1667, 0.1667, 0.1667, 0.1667, 0.0, 0.08333, 0.0, 0.08333, 0.3333, 0.1667, 0.3333, 0.1667, 0.1667, 0.08333, 0.1667, 0.08333, 0.5, 0.1667, 0.5, 0.1667, 0.3333, 0.08333, 0.3333, 0.08333, 0.6667, 0.1667, 0.6667, 0.1667, 0.5, 0.08333, 0.5, 0.08333, 0.8333, 0.1667, 0.8333, 0.1667, 0.6667, 0.08333, 0.6667, 0.1667, 1.0, 0.25, 1.0, 0.25, 0.8333, 0.1667, 0.8333, 0.1667, 0.1667, 0.25, 0.1667, 0.25, 0.0, 0.1667, 0.0, 0.1667, 0.3333, 0.25, 0.3333, 0.25, 0.1667, 0.1667, 0.1667, 0.1667, 0.5, 0.25, 0.5, 0.25, 0.3333, 0.1667, 0.3333, 0.1667, 0.6667, 0.25, 0.6667, 0.25, 0.5, 0.1667, 0.5, 0.1667, 0.8333, 0.25, 0.8333, 0.25, 0.6667, 0.1667, 0.6667, 0.25, 1.0, 0.3333, 1.0, 0.3333, 0.8333, 0.25, 0.8333, 0.25, 0.1667, 0.3333, 0.1667, 0.3333, 0.0, 0.25, 0.0, 0.25, 0.3333, 0.3333, 0.3333, 0.3333, 0.1667, 0.25, 0.1667, 0.25, 0.5, 0.3333, 0.5, 0.3333, 0.3333, 0.25, 0.3333, 0.25, 0.6667, 0.3333, 0.6667, 0.3333, 0.5, 0.25, 0.5, 0.25, 0.8333, 0.3333, 0.8333, 0.3333, 0.6667, 0.25, 0.6667, 0.3333, 1.0, 0.4167, 1.0, 0.4167, 0.8333, 0.3333, 0.8333, 0.3333, 0.1667, 0.4167, 0.1667, 0.4167, 0.0, 0.3333, 0.0, 0.3333, 0.3333, 0.4167, 0.3333, 0.4167, 0.1667, 0.3333, 0.1667, 0.3333, 0.5, 0.4167, 0.5, 0.4167, 0.3333, 0.3333, 0.3333, 0.3333, 0.6667, 0.4167, 0.6667, 0.4167, 0.5, 0.3333, 0.5, 0.3333, 0.8333, 0.4167, 0.8333, 0.4167, 0.6667, 0.3333, 0.6667, 0.4167, 1.0, 0.5, 1.0, 0.5, 0.8333, 0.4167, 0.8333, 0.4167, 0.1667, 0.5, 0.1667, 0.5, 0.0, 0.4167, 0.0, 0.4167, 0.3333, 0.5, 0.3333, 0.5, 0.1667, 0.4167, 0.1667, 0.4167, 0.5, 0.5, 0.5, 0.5, 0.3333, 0.4167, 0.3333, 0.4167, 0.6667, 0.5, 0.6667, 0.5, 0.5, 0.4167, 0.5, 0.4167, 0.8333, 0.5, 0.8333, 0.5, 0.6667, 0.4167, 0.6667, 0.5, 1.0, 0.5833, 1.0, 0.5833, 0.8333, 0.5, 0.8333, 0.5, 0.1667, 0.5833, 0.1667, 0.5833, 0.0, 0.5, 0.0, 0.5, 0.3333, 0.5833, 0.3333, 0.5833, 0.1667, 0.5, 0.1667, 0.5, 0.5, 0.5833, 0.5, 0.5833, 0.3333, 0.5, 0.3333, 0.5, 0.6667, 0.5833, 0.6667, 0.5833, 0.5, 0.5, 0.5, 0.5, 0.8333, 0.5833, 0.8333, 0.5833, 0.6667, 0.5, 0.6667, 0.5833, 1.0, 0.6667, 1.0, 0.6667, 0.8333, 0.5833, 0.8333, 0.5833, 0.1667, 0.6667, 0.1667, 0.6667, 0.0, 0.5833, 0.0, 0.5833, 0.3333, 0.6667, 0.3333, 0.6667, 0.1667, 0.5833, 0.1667, 0.5833, 0.5, 0.6667, 0.5, 0.6667, 0.3333, 0.5833, 0.3333, 0.5833, 0.6667, 0.6667, 0.6667, 0.6667, 0.5, 0.5833, 0.5, 0.5833, 0.8333, 0.6667, 0.8333, 0.6667, 0.6667, 0.5833, 0.6667, 0.6667, 1.0, 0.75, 1.0, 0.75, 0.8333, 0.6667, 0.8333, 0.6667, 0.1667, 0.75, 0.1667, 0.75, 0.0, 0.6667, 0.0, 0.6667, 0.3333, 0.75, 0.3333, 0.75, 0.1667, 0.6667, 0.1667, 0.6667, 0.5, 0.75, 0.5, 0.75, 0.3333, 0.6667, 0.3333, 0.6667, 0.6667, 0.75, 0.6667, 0.75, 0.5, 0.6667, 0.5, 0.6667, 0.8333, 0.75, 0.8333, 0.75, 0.6667, 0.6667, 0.6667, 0.75, 1.0, 0.8333, 1.0, 0.8333, 0.8333, 0.75, 0.8333, 0.75, 0.1667, 0.8333, 0.1667, 0.8333, 0.0, 0.75, 0.0, 0.75, 0.3333, 0.8333, 0.3333, 0.8333, 0.1667, 0.75, 0.1667, 0.75, 0.5, 0.8333, 0.5, 0.8333, 0.3333, 0.75, 0.3333, 0.75, 0.6667, 0.8333, 0.6667, 0.8333, 0.5, 0.75, 0.5, 0.75, 0.8333, 0.8333, 0.8333, 0.8333, 0.6667, 0.75, 0.6667, 0.8333, 1.0, 0.9167, 1.0, 0.9167, 0.8333, 0.8333, 0.8333, 0.8333, 0.1667, 0.9167, 0.1667, 0.9167, 0.0, 0.8333, 0.0, 0.8333, 0.3333, 0.9167, 0.3333, 0.9167, 0.1667, 0.8333, 0.1667, 0.8333, 0.5, 0.9167, 0.5, 0.9167, 0.3333, 0.8333, 0.3333, 0.8333, 0.6667, 0.9167, 0.6667, 0.9167, 0.5, 0.8333, 0.5, 0.8333, 0.8333, 0.9167, 0.8333, 0.9167, 0.6667, 0.8333, 0.6667, 0.9167, 1.0, 1.0, 1.0, 1.0, 0.8333, 0.9167, 0.8333, 0.9167, 0.1667, 1.0, 0.1667, 1.0, 0.0, 0.9167, 0.0, 0.9167, 0.3333, 1.0, 0.3333, 1.0, 0.1667, 0.9167, 0.1667, 0.9167, 0.5, 1.0, 0.5, 1.0, 0.3333, 0.9167, 0.3333, 0.9167, 0.6667, 1.0, 0.6667, 1.0, 0.5, 0.9167, 0.5, 0.9167, 0.8333, 1.0, 0.8333, 1.0, 0.6667, 0.9167, 0.6667])
me_b_ziercircle_001.auto_texspace = False
me_b_ziercircle_001.update()
me_b_ziercurve = bpy.data.meshes.new('BézierCurve')
me_b_ziercurve.from_pydata([(-1.407, -0.1776, 0.2515), (-1.454, -0.1985, 0.2574), (-1.463, -0.1843, 0.2328), (-1.445, -0.1667, 0.2175), (-1.826, 0.01634, 1.26), (-1.828, 0.02826, 1.24), (-1.826, -0.007524, 1.26), (-1.828, -0.01947, 1.24), (-1.83, -0.007546, 1.219), (-1.83, 0.01632, 1.219), (-1.497, 0.1044, 1.153), (-1.485, 0.07756, 1.147), (-1.497, 0.06017, 1.126), (-1.52, 0.06966, 1.11), (-1.532, 0.09653, 1.116), (-1.521, 0.1139, 1.137), (-1.454, 0.2302, 0.928), (-1.442, 0.2033, 0.9222), (-1.459, 0.1797, 0.917), (-1.489, 0.1829, 0.9175), (-1.501, 0.2098, 0.9233), (-1.484, 0.2334, 0.9285), (-1.477, 0.2007, 0.6132), (-1.465, 0.1756, 0.6246), (-1.483, 0.1536, 0.6345), (-1.513, 0.1566, 0.633), (-1.525, 0.1817, 0.6216), (-1.507, 0.2037, 0.6117), (-1.416, -0.1633, 0.2268), (-1.426, -0.1952, 0.2668), (-1.435, -0.1809, 0.2421)], [], [(28, 30, 2, 3), (2, 30, 29, 1), (7, 9, 8), (7, 5, 9), (6, 5, 7), (6, 4, 5), (4, 10, 15, 5), (6, 11, 10, 4), (7, 12, 11, 6), (8, 13, 12, 7), (9, 14, 13, 8), (5, 15, 14, 9), (10, 16, 21, 15), (11, 17, 16, 10), (12, 18, 17, 11), (13, 19, 18, 12), (14, 20, 19, 13), (15, 21, 20, 14), (16, 22, 27, 21), (17, 23, 22, 16), (18, 24, 23, 17), (19, 25, 24, 18), (20, 26, 25, 19), (21, 27, 26, 20), (22, 28, 3, 27), (23, 0, 28, 22), (24, 29, 0, 23), (25, 1, 29, 24), (26, 2, 1, 25), (27, 3, 2, 26), (0, 29, 30, 28)])
me_b_ziercurve.polygons.foreach_set('use_smooth', [0, 0, 1, 1, 1, 1, 1, 1, 1, 1, 1, 1, 1, 1, 1, 1, 1, 1, 1, 1, 1, 1, 1, 1, 1, 1, 1, 1, 1, 1, 0])
_uv = me_b_ziercurve.uv_layers.new(name='UVMap')
_uv.uv.foreach_set('vector', [0.0, 0.0, 0.0, 0.0, 0.0, 0.0, 0.0, 0.0, 0.0, 0.0, 0.0, 0.0, 0.0, 0.0, 0.0, 0.0, 0.4, 0.0, 0.8, 0.0, 0.6, 0.0, 0.4, 0.0, 1.0, 0.0, 0.8, 0.0, 0.2, 0.0, 1.0, 0.0, 0.4, 0.0, 0.2, 0.0, 0.0, 0.0, 1.0, 0.0, 0.0, 1.0, 0.25, 1.0, 0.25, 0.8333, 0.0, 0.8333, 0.0, 0.1667, 0.25, 0.1667, 0.25, 0.0, 0.0, 0.0, 0.0, 0.3333, 0.25, 0.3333, 0.25, 0.1667, 0.0, 0.1667, 0.0, 0.5, 0.25, 0.5, 0.25, 0.3333, 0.0, 0.3333, 0.0, 0.6667, 0.25, 0.6667, 0.25, 0.5, 0.0, 0.5, 0.0, 0.8333, 0.25, 0.8333, 0.25, 0.6667, 0.0, 0.6667, 0.25, 1.0, 0.5, 1.0, 0.5, 0.8333, 0.25, 0.8333, 0.25, 0.1667, 0.5, 0.1667, 0.5, 0.0, 0.25, 0.0, 0.25, 0.3333, 0.5, 0.3333, 0.5, 0.1667, 0.25, 0.1667, 0.25, 0.5, 0.5, 0.5, 0.5, 0.3333, 0.25, 0.3333, 0.25, 0.6667, 0.5, 0.6667, 0.5, 0.5, 0.25, 0.5, 0.25, 0.8333, 0.5, 0.8333, 0.5, 0.6667, 0.25, 0.6667, 0.5, 1.0, 0.75, 1.0, 0.75, 0.8333, 0.5, 0.8333, 0.5, 0.1667, 0.75, 0.1667, 0.75, 0.0, 0.5, 0.0, 0.5, 0.3333, 0.75, 0.3333, 0.75, 0.1667, 0.5, 0.1667, 0.5, 0.5, 0.75, 0.5, 0.75, 0.3333, 0.5, 0.3333, 0.5, 0.6667, 0.75, 0.6667, 0.75, 0.5, 0.5, 0.5, 0.5, 0.8333, 0.75, 0.8333, 0.75, 0.6667, 0.5, 0.6667, 0.75, 1.0, 1.0, 1.0, 1.0, 0.8333, 0.75, 0.8333, 0.75, 0.1667, 1.0, 0.1667, 1.0, 0.0, 0.75, 0.0, 0.75, 0.3333, 1.0, 0.3333, 1.0, 0.1667, 0.75, 0.1667, 0.75, 0.5, 1.0, 0.5, 1.0, 0.3333, 0.75, 0.3333, 0.75, 0.6667, 1.0, 0.6667, 1.0, 0.5, 0.75, 0.5, 0.75, 0.8333, 1.0, 0.8333, 1.0, 0.6667, 0.75, 0.6667, 0.0, 0.0, 0.0, 0.0, 0.0, 0.0, 0.0, 0.0])
me_b_ziercurve.auto_texspace = False
me_b_ziercurve.update()

# ---- objects
ob_bottle = bpy.data.objects.new('Bottle', me_cube)
ob_kurk = bpy.data.objects.new('Kurk', me_cube_001)
ob_cord = bpy.data.objects.new('Cord', me_b_ziercircle)
ob_cord2 = bpy.data.objects.new('Cord2', me_b_ziercircle_001)
ob_b_ziercurve = bpy.data.objects.new('BézierCurve', me_b_ziercurve)

# ---- transforms, parenting, visibility, modifiers, constraints
ob_bottle.location = (0.0, 0.0, 0.0)
ob_bottle.scale = (0.603, 0.8606, 1.0)
ob_bottle.lock_rotations_4d = False
ob_bottle.empty_display_type = 'ARROWS'
ob_bottle.lineart.crease_threshold = 0.0
ob_kurk.location = (0.0, 0.0, 0.0)
ob_kurk.scale = (0.603, 0.8606, 1.0)
ob_kurk.lock_rotations_4d = False
ob_kurk.empty_display_type = 'ARROWS'
ob_kurk.lineart.crease_threshold = 0.0
ob_cord.location = (0.0, 0.0, 2.292)
ob_cord.rotation_euler = (-0.2873, 3.149, -3.185)
ob_cord.scale = (0.3092, 0.3092, 0.3092)
ob_cord2.location = (0.0, 0.0, 2.292)
ob_cord2.rotation_euler = (0.05126, 3.149, -3.185)
ob_cord2.scale = (0.2954, 0.2954, 0.2954)
ob_b_ziercurve.location = (2.112, 0.0, 1.055)

# ---- collection membership
col_collection.objects.link(ob_bottle)
col_collection.objects.link(ob_kurk)
col_collection.objects.link(ob_cord)
col_collection.objects.link(ob_cord2)
col_collection.objects.link(ob_b_ziercurve)

# ---- scene / render settings (as saved in the file)
scene.frame_start = 1; scene.frame_end = 250; scene.frame_set(121)
scene.render.engine = 'BLENDER_EEVEE_NEXT'
bpy.context.view_layer.update()

# ---- added for rendering (the .blend has no active camera and no usable light): camera, sun
cam_auto = bpy.data.cameras.new('AutoCamera')
cam_auto.lens = 50.0
cam_auto.sensor_width = 36.0
cam_auto.clip_end = 1000.0
ob_auto_camera = bpy.data.objects.new('AutoCamera', cam_auto)
scene.collection.objects.link(ob_auto_camera)
ob_auto_camera.location = (3.45788, -4.1223, 4.19531)
ob_auto_camera.rotation_euler = (1.09748, -7.21219e-08, 0.694738)
scene.camera = ob_auto_camera
light_auto_sun = bpy.data.lights.new('AutoSun', 'SUN')
light_auto_sun.energy = 3.0
light_auto_sun.angle = 0.0523599
ob_auto_sun = bpy.data.objects.new('AutoSun', light_auto_sun)
scene.collection.objects.link(ob_auto_sun)
ob_auto_sun.rotation_euler = (0.872665, 0.174533, 0.523599)
bpy.context.view_layer.update()
